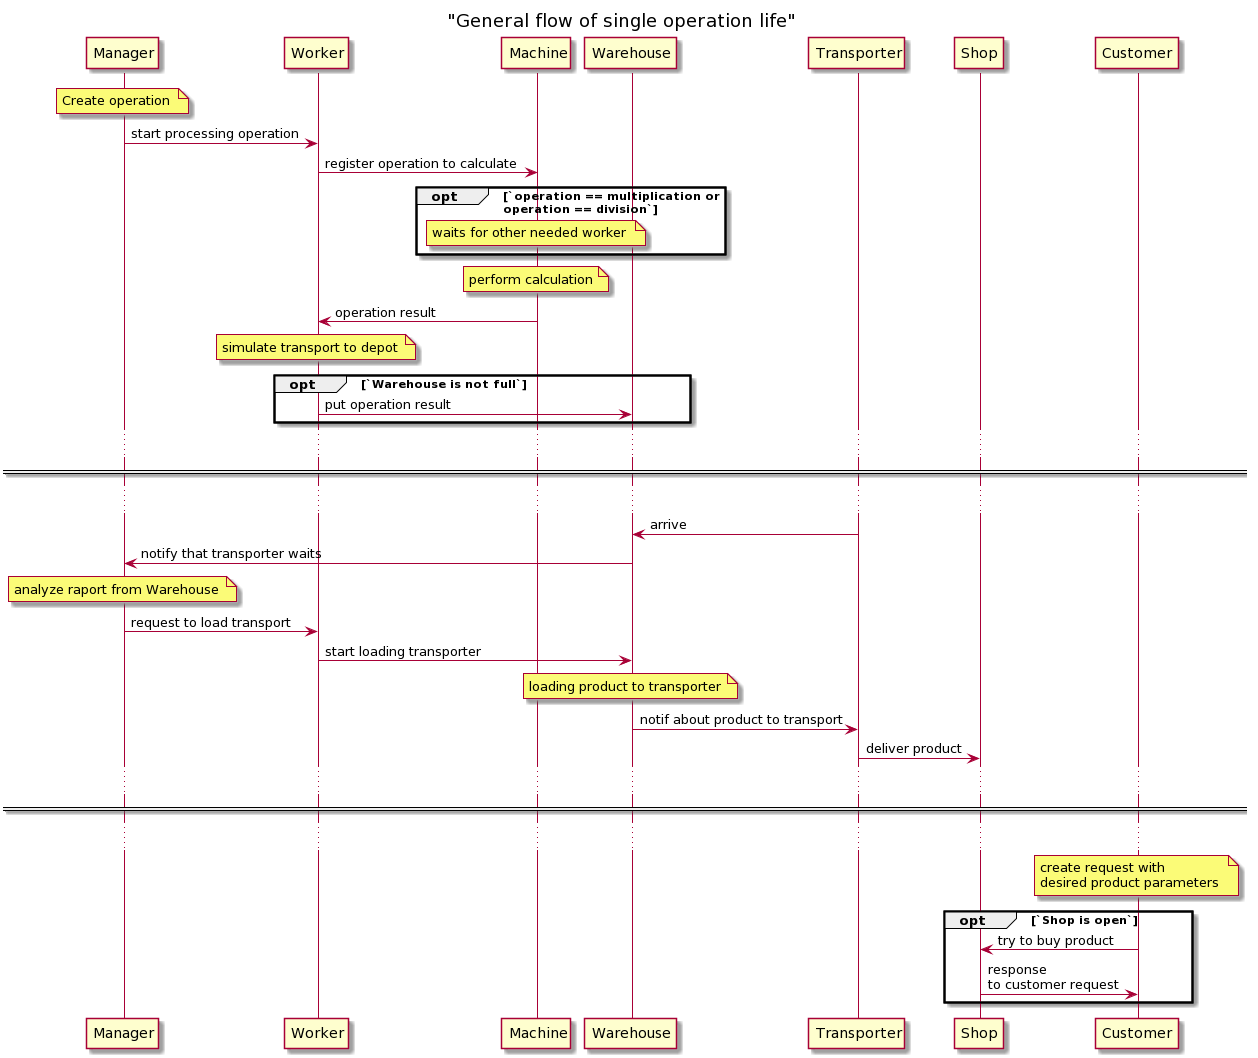

The diagram above was rendered by PlantUML. Its source (embedded in the PNG):
@startuml
title "General flow of single operation life"

participant Manager
participant Worker
participant Machine
participant Warehouse
participant Transporter
participant Shop
participant Customer

note over Manager: Create operation
Manager ->Worker: start processing operation
Worker -> Machine: register operation to calculate

opt `operation == multiplication or\noperation == division`
note over Machine: waits for other needed worker
end opt

note over Machine: perform calculation

Machine -> Worker: operation result
note over Worker: simulate transport to depot
opt `Warehouse is not full`
Worker -> Warehouse: put operation result
end opt

...
== ==
...

Transporter -> Warehouse: arrive
Warehouse -> Manager: notify that transporter waits
note over Manager : analyze raport from Warehouse

Manager -> Worker: request to load transport
Worker -> Warehouse: start loading transporter
note over Warehouse: loading product to transporter
Warehouse -> Transporter: notif about product to transport
Transporter -> Shop: deliver product

...
== ==
...

note over Customer: create request with\ndesired product parameters
opt `Shop is open`
Customer -> Shop: try to buy product
Shop -> Customer: response\nto customer request
end opt
@enduml